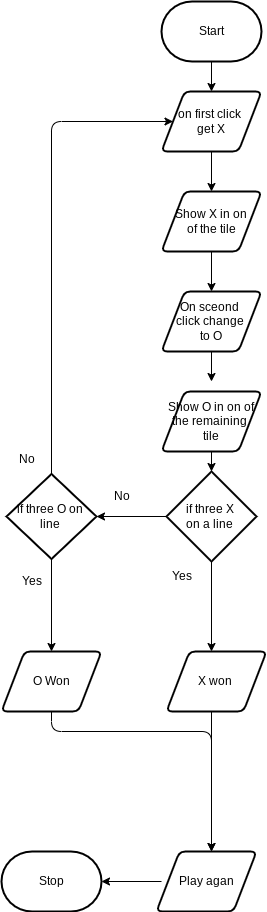

The diagram above was exported from draw.io. Its source (the exported page's mxGraphModel, read from the mxfile embedded in the PNG):
<mxGraphModel dx="606" dy="563" grid="1" gridSize="10" guides="1" tooltips="1" connect="1" arrows="1" fold="1" page="1" pageScale="1" pageWidth="827" pageHeight="1169" math="0" shadow="0">
  <root>
    <mxCell id="0" />
    <mxCell id="1" parent="0" />
    <mxCell id="8" style="edgeStyle=orthogonalEdgeStyle;html=1;" parent="1" source="2" target="4" edge="1">
      <mxGeometry relative="1" as="geometry" />
    </mxCell>
    <mxCell id="2" value="Start" style="strokeWidth=2;html=1;shape=mxgraph.flowchart.terminator;whiteSpace=wrap;" parent="1" vertex="1">
      <mxGeometry x="230" y="20" width="100" height="60" as="geometry" />
    </mxCell>
    <mxCell id="3" value="Stop" style="strokeWidth=2;html=1;shape=mxgraph.flowchart.terminator;whiteSpace=wrap;" parent="1" vertex="1">
      <mxGeometry x="70" y="870" width="100" height="60" as="geometry" />
    </mxCell>
    <mxCell id="9" style="edgeStyle=orthogonalEdgeStyle;html=1;" parent="1" source="4" edge="1">
      <mxGeometry relative="1" as="geometry">
        <mxPoint x="280" y="210" as="targetPoint" />
      </mxGeometry>
    </mxCell>
    <mxCell id="4" value="on first click&amp;nbsp;&lt;br&gt;get X" style="shape=parallelogram;html=1;strokeWidth=2;perimeter=parallelogramPerimeter;whiteSpace=wrap;rounded=1;arcSize=12;size=0.23;" parent="1" vertex="1">
      <mxGeometry x="230" y="110" width="100" height="60" as="geometry" />
    </mxCell>
    <mxCell id="10" style="edgeStyle=orthogonalEdgeStyle;html=1;" parent="1" target="6" edge="1">
      <mxGeometry relative="1" as="geometry">
        <mxPoint x="280" y="270" as="sourcePoint" />
      </mxGeometry>
    </mxCell>
    <mxCell id="11" style="edgeStyle=orthogonalEdgeStyle;html=1;" parent="1" source="6" edge="1">
      <mxGeometry relative="1" as="geometry">
        <mxPoint x="280" y="400" as="targetPoint" />
      </mxGeometry>
    </mxCell>
    <mxCell id="6" value="On sceond&amp;nbsp;&lt;br&gt;click change&amp;nbsp;&lt;br&gt;to O" style="shape=parallelogram;html=1;strokeWidth=2;perimeter=parallelogramPerimeter;whiteSpace=wrap;rounded=1;arcSize=12;size=0.23;" parent="1" vertex="1">
      <mxGeometry x="230" y="310" width="100" height="60" as="geometry" />
    </mxCell>
    <mxCell id="40" style="edgeStyle=orthogonalEdgeStyle;html=1;" edge="1" parent="1" target="39">
      <mxGeometry relative="1" as="geometry">
        <mxPoint x="280" y="460" as="sourcePoint" />
      </mxGeometry>
    </mxCell>
    <mxCell id="27" style="edgeStyle=orthogonalEdgeStyle;html=1;" parent="1" edge="1">
      <mxGeometry relative="1" as="geometry">
        <mxPoint x="280" y="730" as="sourcePoint" />
        <mxPoint x="280" y="870" as="targetPoint" />
      </mxGeometry>
    </mxCell>
    <mxCell id="17" value="Yes" style="text;html=1;align=center;verticalAlign=middle;resizable=0;points=[];autosize=1;strokeColor=none;fillColor=none;" parent="1" vertex="1">
      <mxGeometry x="230" y="580" width="40" height="30" as="geometry" />
    </mxCell>
    <mxCell id="35" style="edgeStyle=orthogonalEdgeStyle;html=1;" parent="1" edge="1">
      <mxGeometry relative="1" as="geometry">
        <Array as="points">
          <mxPoint x="120" y="750" />
          <mxPoint x="280" y="750" />
        </Array>
        <mxPoint x="120" y="730" as="sourcePoint" />
        <mxPoint x="280" y="870" as="targetPoint" />
      </mxGeometry>
    </mxCell>
    <mxCell id="21" value="Yes" style="text;html=1;align=center;verticalAlign=middle;resizable=0;points=[];autosize=1;strokeColor=none;fillColor=none;" parent="1" vertex="1">
      <mxGeometry x="80" y="585" width="40" height="30" as="geometry" />
    </mxCell>
    <mxCell id="23" value="No" style="text;html=1;align=center;verticalAlign=middle;resizable=0;points=[];autosize=1;strokeColor=none;fillColor=none;" parent="1" vertex="1">
      <mxGeometry x="75" y="462.5" width="40" height="30" as="geometry" />
    </mxCell>
    <mxCell id="30" style="edgeStyle=orthogonalEdgeStyle;html=1;" parent="1" target="3" edge="1">
      <mxGeometry relative="1" as="geometry">
        <mxPoint x="230" y="900" as="sourcePoint" />
      </mxGeometry>
    </mxCell>
    <mxCell id="44" style="edgeStyle=orthogonalEdgeStyle;html=1;" edge="1" parent="1" source="36">
      <mxGeometry relative="1" as="geometry">
        <mxPoint x="120" y="670" as="targetPoint" />
      </mxGeometry>
    </mxCell>
    <mxCell id="45" style="edgeStyle=orthogonalEdgeStyle;html=1;" edge="1" parent="1" source="36" target="4">
      <mxGeometry relative="1" as="geometry">
        <Array as="points">
          <mxPoint x="120" y="140" />
        </Array>
      </mxGeometry>
    </mxCell>
    <mxCell id="36" value="if three O on&amp;nbsp;&lt;br&gt;line&amp;nbsp;" style="strokeWidth=2;html=1;shape=mxgraph.flowchart.decision;whiteSpace=wrap;" vertex="1" parent="1">
      <mxGeometry x="75" y="492.5" width="90" height="85" as="geometry" />
    </mxCell>
    <mxCell id="41" style="edgeStyle=orthogonalEdgeStyle;html=1;entryX=1;entryY=0.5;entryDx=0;entryDy=0;entryPerimeter=0;" edge="1" parent="1" source="39" target="36">
      <mxGeometry relative="1" as="geometry" />
    </mxCell>
    <mxCell id="43" style="edgeStyle=orthogonalEdgeStyle;html=1;" edge="1" parent="1" source="39">
      <mxGeometry relative="1" as="geometry">
        <mxPoint x="280" y="670" as="targetPoint" />
      </mxGeometry>
    </mxCell>
    <mxCell id="39" value="if three X&amp;nbsp;&lt;br&gt;on a line&amp;nbsp;" style="strokeWidth=2;html=1;shape=mxgraph.flowchart.decision;whiteSpace=wrap;" vertex="1" parent="1">
      <mxGeometry x="235" y="490" width="90" height="90" as="geometry" />
    </mxCell>
    <mxCell id="42" value="No" style="text;html=1;align=center;verticalAlign=middle;resizable=0;points=[];autosize=1;strokeColor=none;fillColor=none;" vertex="1" parent="1">
      <mxGeometry x="170" y="500" width="40" height="30" as="geometry" />
    </mxCell>
    <mxCell id="46" value="Show X in on&lt;br&gt;of the tile" style="shape=parallelogram;html=1;strokeWidth=2;perimeter=parallelogramPerimeter;whiteSpace=wrap;rounded=1;arcSize=12;size=0.23;" vertex="1" parent="1">
      <mxGeometry x="230" y="210" width="100" height="60" as="geometry" />
    </mxCell>
    <mxCell id="47" value="Show O in on of the remaining&amp;nbsp;&lt;br&gt;tile" style="shape=parallelogram;html=1;strokeWidth=2;perimeter=parallelogramPerimeter;whiteSpace=wrap;rounded=1;arcSize=12;size=0.23;" vertex="1" parent="1">
      <mxGeometry x="230" y="410" width="100" height="60" as="geometry" />
    </mxCell>
    <mxCell id="48" value="O Won" style="shape=parallelogram;html=1;strokeWidth=2;perimeter=parallelogramPerimeter;whiteSpace=wrap;rounded=1;arcSize=12;size=0.23;" vertex="1" parent="1">
      <mxGeometry x="70" y="670" width="100" height="60" as="geometry" />
    </mxCell>
    <mxCell id="49" value="X won&amp;nbsp;" style="shape=parallelogram;html=1;strokeWidth=2;perimeter=parallelogramPerimeter;whiteSpace=wrap;rounded=1;arcSize=12;size=0.23;" vertex="1" parent="1">
      <mxGeometry x="235" y="670" width="100" height="60" as="geometry" />
    </mxCell>
    <mxCell id="50" value="Play agan" style="shape=parallelogram;html=1;strokeWidth=2;perimeter=parallelogramPerimeter;whiteSpace=wrap;rounded=1;arcSize=12;size=0.23;" vertex="1" parent="1">
      <mxGeometry x="225" y="870" width="100" height="60" as="geometry" />
    </mxCell>
  </root>
</mxGraphModel>